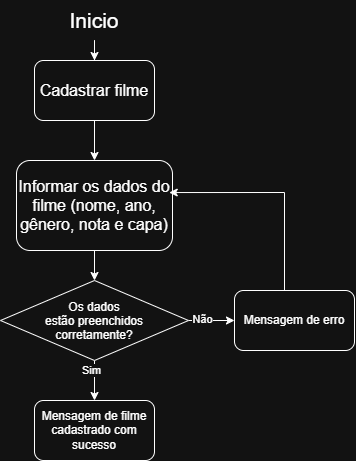

The diagram above was exported from draw.io. Its source (the exported page's mxGraphModel, read from the mxfile embedded in the PNG):
<mxGraphModel dx="774" dy="417" grid="1" gridSize="10" guides="1" tooltips="1" connect="1" arrows="1" fold="1" page="1" pageScale="1" pageWidth="827" pageHeight="1169" math="0" shadow="0">
  <root>
    <mxCell id="0" />
    <mxCell id="1" parent="0" />
    <mxCell id="Z3RROlo9ebYg7isq7vSx-5" edge="1" parent="1" source="Z3RROlo9ebYg7isq7vSx-2" style="edgeStyle=orthogonalEdgeStyle;rounded=0;orthogonalLoop=1;jettySize=auto;html=1;" target="Z3RROlo9ebYg7isq7vSx-3" value="">
      <mxGeometry relative="1" as="geometry" />
    </mxCell>
    <mxCell id="Z3RROlo9ebYg7isq7vSx-2" parent="1" style="text;html=1;whiteSpace=wrap;strokeColor=none;fillColor=none;align=center;verticalAlign=middle;rounded=0;fontSize=21;" value="Inicio" vertex="1">
      <mxGeometry height="40" width="84" x="318" y="20" as="geometry" />
    </mxCell>
    <mxCell id="Z3RROlo9ebYg7isq7vSx-6" edge="1" parent="1" source="Z3RROlo9ebYg7isq7vSx-3" style="edgeStyle=orthogonalEdgeStyle;rounded=0;orthogonalLoop=1;jettySize=auto;html=1;" target="Z3RROlo9ebYg7isq7vSx-4" value="">
      <mxGeometry relative="1" as="geometry" />
    </mxCell>
    <mxCell id="Z3RROlo9ebYg7isq7vSx-3" parent="1" style="rounded=1;whiteSpace=wrap;html=1;fontSize=16;" value="Cadastrar filme" vertex="1">
      <mxGeometry height="60" width="120" x="300" y="80" as="geometry" />
    </mxCell>
    <mxCell id="Z3RROlo9ebYg7isq7vSx-8" edge="1" parent="1" source="Z3RROlo9ebYg7isq7vSx-4" style="edgeStyle=orthogonalEdgeStyle;rounded=0;orthogonalLoop=1;jettySize=auto;html=1;" target="Z3RROlo9ebYg7isq7vSx-7" value="">
      <mxGeometry relative="1" as="geometry" />
    </mxCell>
    <mxCell id="Z3RROlo9ebYg7isq7vSx-4" parent="1" style="rounded=1;whiteSpace=wrap;html=1;fontSize=16;" value="Informar os dados do filme (nome, ano, gênero, nota e capa)" vertex="1">
      <mxGeometry height="90" width="156" x="282" y="180" as="geometry" />
    </mxCell>
    <mxCell id="Z3RROlo9ebYg7isq7vSx-11" edge="1" parent="1" source="Z3RROlo9ebYg7isq7vSx-7" style="edgeStyle=orthogonalEdgeStyle;rounded=0;orthogonalLoop=1;jettySize=auto;html=1;" target="Z3RROlo9ebYg7isq7vSx-9" value="">
      <mxGeometry relative="1" as="geometry" />
    </mxCell>
    <mxCell id="Z3RROlo9ebYg7isq7vSx-12" connectable="0" parent="Z3RROlo9ebYg7isq7vSx-11" style="edgeLabel;html=1;align=center;verticalAlign=middle;resizable=0;points=[];" value="Não" vertex="1">
      <mxGeometry relative="1" x="-0.4286" y="2" as="geometry">
        <mxPoint as="offset" />
      </mxGeometry>
    </mxCell>
    <mxCell id="Z3RROlo9ebYg7isq7vSx-15" edge="1" parent="1" source="Z3RROlo9ebYg7isq7vSx-7" style="edgeStyle=orthogonalEdgeStyle;rounded=0;orthogonalLoop=1;jettySize=auto;html=1;" target="Z3RROlo9ebYg7isq7vSx-14" value="">
      <mxGeometry relative="1" as="geometry" />
    </mxCell>
    <mxCell id="Z3RROlo9ebYg7isq7vSx-16" connectable="0" parent="Z3RROlo9ebYg7isq7vSx-15" style="edgeLabel;html=1;align=center;verticalAlign=middle;resizable=0;points=[];" value="Sim" vertex="1">
      <mxGeometry relative="1" x="-0.5667" y="-4" as="geometry">
        <mxPoint as="offset" />
      </mxGeometry>
    </mxCell>
    <mxCell id="Z3RROlo9ebYg7isq7vSx-7" parent="1" style="rhombus;whiteSpace=wrap;html=1;shapeInside=1;" value="Os dados estão preenchidos corretamente?" vertex="1">
      <mxGeometry height="80" width="188" x="266" y="300" as="geometry" />
    </mxCell>
    <mxCell id="Z3RROlo9ebYg7isq7vSx-9" parent="1" style="rounded=1;whiteSpace=wrap;html=1;" value="Mensagem de erro" vertex="1">
      <mxGeometry height="60" width="120" x="500" y="310" as="geometry" />
    </mxCell>
    <mxCell id="Z3RROlo9ebYg7isq7vSx-10" edge="1" parent="1" source="Z3RROlo9ebYg7isq7vSx-9" style="edgeStyle=orthogonalEdgeStyle;rounded=0;orthogonalLoop=1;jettySize=auto;html=1;entryX=0.979;entryY=0.356;entryDx=0;entryDy=0;entryPerimeter=0;" target="Z3RROlo9ebYg7isq7vSx-4">
      <mxGeometry relative="1" as="geometry">
        <Array as="points">
          <mxPoint x="550" y="212" />
        </Array>
      </mxGeometry>
    </mxCell>
    <mxCell id="Z3RROlo9ebYg7isq7vSx-14" parent="1" style="rounded=1;whiteSpace=wrap;html=1;" value="Mensagem de filme cadastrado com sucesso" vertex="1">
      <mxGeometry height="60" width="120" x="300" y="420" as="geometry" />
    </mxCell>
  </root>
</mxGraphModel>